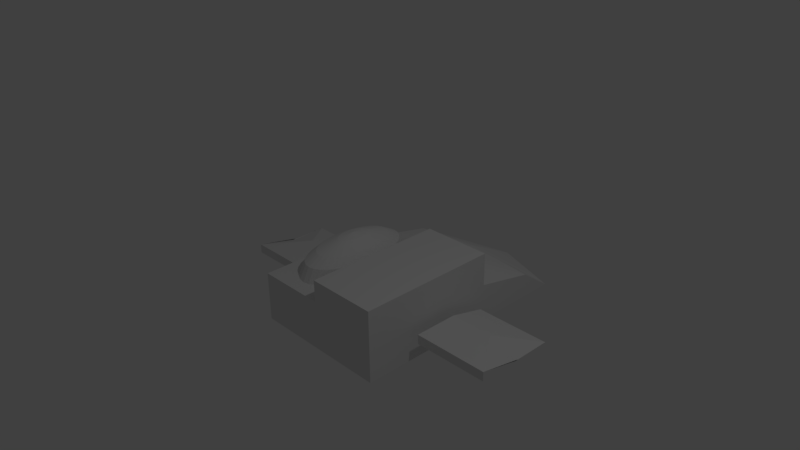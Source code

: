 # Source: ship1.blend  (saved by Blender 2.77.0; exported with 4.5.12 LTS)
import bpy
from mathutils import Matrix  # noqa: F401  (used for matrix-valued properties, if any)

bpy.ops.wm.read_factory_settings(use_empty=True)
scene = bpy.context.scene
scene.name = 'Scene'

# ---- collections
col_collection_1 = bpy.data.collections.new('Collection 1'); scene.collection.children.link(col_collection_1)

# ---- materials (node trees are filled in below, after node groups)
mat_material = bpy.data.materials.new('Material')
mat_material.alpha_threshold = 0.0
mat_material.use_transparent_shadow = False
mat_material.roughness = 0.5
mat_material.line_color = (0.0, 0.0, 0.0, 1.0)

# ---- material node trees

# ---- world
world_world = bpy.data.worlds.new('World'); scene.world = world_world
world_world.color = (0.05088, 0.05088, 0.05088)
world_world.use_sun_shadow = False
world_world.sun_shadow_jitter_overblur = 0.0
world_world.cycles.sampling_method = 'MANUAL'

# ---- cameras
cam_camera = bpy.data.cameras.new('Camera')
cam_camera.clip_end = 100.0
cam_camera.lens = 35.0
cam_camera.sensor_width = 32.0
cam_camera.sensor_height = 18.0
cam_camera.ortho_scale = 7.314
cam_camera.dof.focus_distance = 0.0
cam_camera.dof.aperture_fstop = 128.0

# ---- lights
light_lamp = bpy.data.lights.new('Lamp', 'POINT')
light_lamp.transmission_factor = 0.0
light_lamp.cutoff_distance = 30.0
light_lamp.energy = 100.0
light_lamp.shadow_buffer_clip_start = 1.001
light_lamp.shadow_soft_size = 0.1
light_lamp.shadow_maximum_resolution = 0.006
light_lamp.use_absolute_resolution = True

# ---- meshes
me_cube = bpy.data.meshes.new('Cube')
me_cube.from_pydata([(0.9935, 1.027, -0.4658), (0.9935, 1.888, -1.0), (0.9935, -0.9733, -0.3059), (0.9935, -0.9733, -1.0), (-1.006, 1.027, -0.4658), (-1.006, 1.888, -1.0), (-1.006, -0.9733, -0.3059), (-1.006, -0.9733, -1.0), (-0.006465, -0.9733, -1.0), (-0.006465, -0.9733, -0.3059), (0.9935, 0.02673, -1.0), (0.9935, -0.9733, -0.6529), (0.9935, 0.02673, -0.3059), (-0.006465, 1.888, -1.0), (0.9935, 1.888, -0.6529), (-0.006465, 1.027, -0.3059), (-1.006, 0.02673, -1.0), (-1.006, 1.888, -0.6529), (-1.006, 0.02673, -0.3059), (-1.006, -0.9733, -0.6529), (-0.006465, -0.9733, -0.6529), (-0.006465, 1.888, -0.5721), (0.9935, 0.02673, -0.6529), (-0.006465, 0.02673, -0.3059), (-1.006, 0.02673, -0.6529), (-0.006465, 0.02673, -1.0), (0.9935, 1.027, 0.0008964), (0.9935, -0.9733, 0.0008964), (-0.006465, -0.9733, 0.0008964), (0.9935, 0.02673, 0.0008964), (-0.006465, 1.027, 0.0008964), (-0.006465, 0.02673, 0.0008964), (0.9935, 2.362, -0.9975), (-1.006, 2.362, -0.9975), (-0.006465, 2.704, -0.9975), (1.742, 0.3138, -0.5604), (1.742, 0.3138, -0.6907), (1.742, -0.3045, -0.5604), (1.742, -0.3045, -0.6907), (1.124, 0.3138, -0.5604), (1.124, 0.3138, -0.6907), (1.124, -0.3045, -0.5604), (1.124, -0.3045, -0.6907), (2.18, 0.3138, -0.7002), (2.18, 0.3138, -0.6907), (2.18, -0.3045, -0.5604), (2.18, -0.3045, -0.6907), (1.742, 0.8248, -0.6901), (1.742, 0.8248, -0.6907), (1.124, 0.8248, -0.6901), (1.124, 0.8248, -0.6907), (2.18, 0.8248, -0.6901), (2.18, 0.8248, -0.6907), (-1.748, 0.3442, -0.5791), (-1.748, 0.3442, -0.7094), (-1.748, -0.274, -0.5791), (-1.748, -0.274, -0.7094), (-1.13, 0.3442, -0.5791), (-1.13, 0.3442, -0.7094), (-1.13, -0.274, -0.5791), (-1.13, -0.274, -0.7094), (-2.186, 0.3442, -0.7188), (-2.186, 0.3442, -0.7094), (-2.186, -0.274, -0.5791), (-2.186, -0.274, -0.7094), (-1.748, 0.8553, -0.7088), (-1.748, 0.8553, -0.7094), (-1.13, 0.8553, -0.7088), (-1.13, 0.8553, -0.7094), (-2.186, 0.8553, -0.7088), (-2.186, 0.8553, -0.7094), (-0.4933, 0.9192, -0.3059), (-0.5836, 0.9029, -0.3059), (-0.6705, 0.8546, -0.3059), (-0.7505, 0.7762, -0.3059), (-0.8207, 0.6706, -0.3059), (-0.8783, 0.542, -0.3059), (-0.921, 0.3953, -0.3059), (-0.9474, 0.236, -0.3059), (-0.9563, 0.07046, -0.3059), (-0.9474, -0.09513, -0.3059), (-0.921, -0.2543, -0.3059), (-0.8783, -0.4011, -0.3059), (-0.8207, -0.5297, -0.3059), (-0.7505, -0.6353, -0.3059), (-0.6705, -0.7137, -0.3059), (-0.5836, -0.762, -0.3059), (-0.4933, -0.7783, -0.3059), (-0.403, -0.762, -0.3059), (-0.3161, -0.7137, -0.3059), (-0.2361, -0.6353, -0.3059), (-0.1659, -0.5297, -0.3059), (-0.1083, -0.4011, -0.3059), (-0.06554, -0.2543, -0.3059), (-0.03919, -0.09513, -0.3059), (-0.03029, 0.07046, -0.3059), (-0.03919, 0.236, -0.3059), (-0.06554, 0.3953, -0.3059), (-0.1083, 0.542, -0.3059), (-0.1659, 0.6706, -0.3059), (-0.2361, 0.7762, -0.3059), (-0.3161, 0.8546, -0.3059), (-0.403, 0.9029, -0.3059), (-0.4933, 0.8244, -0.1201), (-0.5735, 0.8099, -0.1201), (-0.6507, 0.767, -0.1201), (-0.7218, 0.6973, -0.1201), (-0.7841, 0.6035, -0.1201), (-0.8352, 0.4893, -0.1201), (-0.8732, 0.359, -0.1201), (-0.8966, 0.2175, -0.1201), (-0.9045, 0.07046, -0.1201), (-0.8966, -0.07662, -0.1201), (-0.8732, -0.218, -0.1201), (-0.8352, -0.3484, -0.1201), (-0.7841, -0.4626, -0.1201), (-0.7218, -0.5564, -0.1201), (-0.6507, -0.626, -0.1201), (-0.5735, -0.669, -0.1201), (-0.4933, -0.6834, -0.1201), (-0.4131, -0.669, -0.1201), (-0.3359, -0.626, -0.1201), (-0.2648, -0.5564, -0.1201), (-0.2025, -0.4626, -0.1201), (-0.1514, -0.3484, -0.1201), (-0.1133, -0.218, -0.1201), (-0.08995, -0.07662, -0.1201), (-0.08204, 0.07046, -0.1201), (-0.08995, 0.2175, -0.1201), (-0.1133, 0.359, -0.1201), (-0.1514, 0.4893, -0.1201), (-0.2025, 0.6035, -0.1201), (-0.2648, 0.6973, -0.1201), (-0.3359, 0.767, -0.1201), (-0.4131, 0.8099, -0.1201), (-0.4933, 0.644, -0.02008), (-0.5543, 0.633, -0.02008), (-0.613, 0.6003, -0.02008), (-0.6671, 0.5473, -0.02008), (-0.7145, 0.476, -0.02008), (-0.7534, 0.3891, -0.02008), (-0.7823, 0.2899, -0.02008), (-0.8001, 0.1823, -0.02008), (-0.8062, 0.07046, -0.02008), (-0.8001, -0.04143, -0.02008), (-0.7823, -0.149, -0.02008), (-0.7534, -0.2482, -0.02008), (-0.7145, -0.3351, -0.02008), (-0.6671, -0.4064, -0.02008), (-0.613, -0.4594, -0.02008), (-0.5543, -0.4921, -0.02008), (-0.4933, -0.5031, -0.02008), (-0.4323, -0.4921, -0.02008), (-0.3736, -0.4594, -0.02008), (-0.3195, -0.4064, -0.02008), (-0.2721, -0.3351, -0.02008), (-0.2332, -0.2482, -0.02008), (-0.2042, -0.149, -0.02008), (-0.1864, -0.04143, -0.02008), (-0.1804, 0.07046, -0.02008), (-0.1864, 0.1823, -0.02008), (-0.2042, 0.2899, -0.02008), (-0.2332, 0.3891, -0.02008), (-0.2721, 0.476, -0.02008), (-0.3195, 0.5473, -0.02008), (-0.3736, 0.6003, -0.02008), (-0.4323, 0.633, -0.02008), (-0.4933, 0.3062, 0.07992), (-0.5184, 0.3017, 0.07992), (-0.5425, 0.2883, 0.07992), (-0.5647, 0.2665, 0.07992), (-0.5842, 0.2372, 0.07992), (-0.6002, 0.2014, 0.07992), (-0.6121, 0.1607, 0.07992), (-0.6194, 0.1164, 0.07992), (-0.6219, 0.07046, 0.07992), (-0.6194, 0.02447, 0.07992), (-0.6121, -0.01976, 0.07992), (-0.6002, -0.06051, 0.07992), (-0.5842, -0.09624, 0.07992), (-0.5647, -0.1256, 0.07992), (-0.5425, -0.1473, 0.07992), (-0.5184, -0.1608, 0.07992), (-0.4933, -0.1653, 0.07992), (-0.4682, -0.1608, 0.07992), (-0.4441, -0.1473, 0.07992), (-0.4218, -0.1256, 0.07992), (-0.4024, -0.09624, 0.07992), (-0.3864, -0.06051, 0.07992), (-0.3745, -0.01976, 0.07992), (-0.3672, 0.02447, 0.07992), (-0.3647, 0.07046, 0.07992), (-0.3672, 0.1164, 0.07992), (-0.3745, 0.1607, 0.07992), (-0.3864, 0.2014, 0.07992), (-0.4024, 0.2372, 0.07992), (-0.4218, 0.2665, 0.07992), (-0.4441, 0.2883, 0.07992), (-0.4682, 0.3017, 0.07992), (-0.4933, 0.07046, 0.1127)], [], [(25, 13, 1, 10), (24, 17, 5, 16), (23, 15, 4, 18), (22, 11, 3, 10), (1, 13, 34, 32), (20, 19, 7, 8), (11, 20, 8, 3), (2, 9, 20, 11), (9, 6, 19, 20), (14, 1, 32), (4, 15, 21, 17), (15, 0, 14, 21), (14, 22, 10, 1), (0, 12, 22, 14), (12, 2, 11, 22), (9, 23, 18, 6), (2, 12, 29, 27), (15, 23, 31, 30), (19, 24, 16, 7), (6, 18, 24, 19), (18, 4, 17, 24), (8, 25, 10, 3), (7, 16, 25, 8), (16, 5, 13, 25), (27, 29, 31, 28), (29, 26, 30, 31), (9, 2, 27, 28), (0, 15, 30, 26), (23, 9, 28, 31), (12, 0, 26, 29), (21, 14, 32, 34), (5, 17, 33), (13, 5, 33, 34), (17, 21, 34, 33), (37, 35, 39, 41), (42, 40, 36, 38), (37, 41, 42, 38), (40, 39, 49, 50), (44, 36, 48, 52), (41, 39, 40, 42), (43, 45, 46, 44), (35, 37, 45, 43), (37, 38, 46, 45), (38, 36, 44, 46), (48, 47, 51, 52), (49, 47, 48, 50), (35, 43, 51, 47), (39, 35, 47, 49), (36, 40, 50, 48), (43, 44, 52, 51), (55, 53, 57, 59), (60, 58, 54, 56), (55, 59, 60, 56), (58, 57, 67, 68), (62, 54, 66, 70), (59, 57, 58, 60), (61, 63, 64, 62), (53, 55, 63, 61), (55, 56, 64, 63), (56, 54, 62, 64), (66, 65, 69, 70), (67, 65, 66, 68), (53, 61, 69, 65), (57, 53, 65, 67), (54, 58, 68, 66), (61, 62, 70, 69), (90, 89, 121, 122), (77, 76, 108, 109), (91, 90, 122, 123), (78, 77, 109, 110), (92, 91, 123, 124), (79, 78, 110, 111), (93, 92, 124, 125), (80, 79, 111, 112), (94, 93, 125, 126), (81, 80, 112, 113), (95, 94, 126, 127), (82, 81, 113, 114), (96, 95, 127, 128), (83, 82, 114, 115), (97, 96, 128, 129), (84, 83, 115, 116), (98, 97, 129, 130), (85, 84, 116, 117), (72, 71, 103, 104), (99, 98, 130, 131), (86, 85, 117, 118), (73, 72, 104, 105), (100, 99, 131, 132), (87, 86, 118, 119), (74, 73, 105, 106), (101, 100, 132, 133), (88, 87, 119, 120), (75, 74, 106, 107), (102, 101, 133, 134), (89, 88, 120, 121), (76, 75, 107, 108), (71, 102, 134, 103), (117, 116, 148, 149), (104, 103, 135, 136), (131, 130, 162, 163), (118, 117, 149, 150), (105, 104, 136, 137), (132, 131, 163, 164), (119, 118, 150, 151), (106, 105, 137, 138), (133, 132, 164, 165), (120, 119, 151, 152), (107, 106, 138, 139), (134, 133, 165, 166), (121, 120, 152, 153), (108, 107, 139, 140), (103, 134, 166, 135), (122, 121, 153, 154), (109, 108, 140, 141), (123, 122, 154, 155), (110, 109, 141, 142), (124, 123, 155, 156), (111, 110, 142, 143), (125, 124, 156, 157), (112, 111, 143, 144), (126, 125, 157, 158), (113, 112, 144, 145), (127, 126, 158, 159), (114, 113, 145, 146), (128, 127, 159, 160), (115, 114, 146, 147), (129, 128, 160, 161), (116, 115, 147, 148), (130, 129, 161, 162), (152, 151, 183, 184), (139, 138, 170, 171), (166, 165, 197, 198), (153, 152, 184, 185), (140, 139, 171, 172), (135, 166, 198, 167), (154, 153, 185, 186), (141, 140, 172, 173), (155, 154, 186, 187), (142, 141, 173, 174), (156, 155, 187, 188), (143, 142, 174, 175), (157, 156, 188, 189), (144, 143, 175, 176), (158, 157, 189, 190), (145, 144, 176, 177), (159, 158, 190, 191), (146, 145, 177, 178), (160, 159, 191, 192), (147, 146, 178, 179), (161, 160, 192, 193), (148, 147, 179, 180), (162, 161, 193, 194), (149, 148, 180, 181), (136, 135, 167, 168), (163, 162, 194, 195), (150, 149, 181, 182), (137, 136, 168, 169), (164, 163, 195, 196), (151, 150, 182, 183), (138, 137, 169, 170), (165, 164, 196, 197), (187, 186, 199), (174, 173, 199), (188, 187, 199), (175, 174, 199), (189, 188, 199), (176, 175, 199), (190, 189, 199), (177, 176, 199), (191, 190, 199), (178, 177, 199), (192, 191, 199), (179, 178, 199), (193, 192, 199), (180, 179, 199), (194, 193, 199), (181, 180, 199), (168, 167, 199), (195, 194, 199), (182, 181, 199), (169, 168, 199), (196, 195, 199), (183, 182, 199), (170, 169, 199), (197, 196, 199), (184, 183, 199), (171, 170, 199), (198, 197, 199), (185, 184, 199), (172, 171, 199), (167, 198, 199), (186, 185, 199), (173, 172, 199)])
me_cube.materials.append(mat_material)
me_cube.use_remesh_preserve_volume = False
me_cube.use_remesh_preserve_attributes = False
me_cube.use_mirror_vertex_groups = False
me_cube.update()

# ---- objects
ob_cube = bpy.data.objects.new('Cube', me_cube)
ob_lamp = bpy.data.objects.new('Lamp', light_lamp)
ob_camera = bpy.data.objects.new('Camera', cam_camera)

# ---- transforms, parenting, visibility, modifiers, constraints
ob_cube.location = (0.0, 0.0, 0.0)
ob_cube.lock_rotations_4d = False
ob_cube.empty_display_type = 'ARROWS'
ob_cube.lineart.crease_threshold = 0.0
ob_lamp.location = (4.076, 0.1986, 6.193)
ob_lamp.rotation_euler = (0.6503, 0.05522, 1.866)
ob_lamp.lock_rotations_4d = False
ob_lamp.empty_display_type = 'ARROWS'
ob_lamp.color = (0.0, 0.0, 0.0, 0.0)
ob_lamp.lineart.crease_threshold = 0.0
ob_camera.location = (7.481, -6.508, 5.344)
ob_camera.rotation_euler = (1.109, 0.01082, 0.8149)
ob_camera.lock_rotations_4d = False
ob_camera.empty_display_type = 'ARROWS'
ob_camera.color = (0.0, 0.0, 0.0, 0.0)
ob_camera.display_type = 'WIRE'
ob_camera.lineart.crease_threshold = 0.0

# ---- collection membership
col_collection_1.objects.link(ob_cube)
col_collection_1.objects.link(ob_lamp)
col_collection_1.objects.link(ob_camera)

# ---- scene / render settings (as saved in the file)
scene.camera = ob_camera
scene.frame_start = 1; scene.frame_end = 250; scene.frame_set(3)
scene.render.engine = 'BLENDER_EEVEE_NEXT'
scene.render.resolution_percentage = 50
scene.render.pixel_aspect_x = 1.1
scene.render.dither_intensity = 0.0
scene.cycles.use_denoising = False
scene.cycles.samples = 128
scene.cycles.sampling_pattern = 'TABULATED_SOBOL'
scene.cycles.light_sampling_threshold = 0.0
scene.cycles.use_adaptive_sampling = False
scene.cycles.use_light_tree = False
scene.cycles.blur_glossy = 0.0
scene.cycles.sample_clamp_indirect = 0.0
scene.view_settings.view_transform = 'Standard'
bpy.context.view_layer.update()
